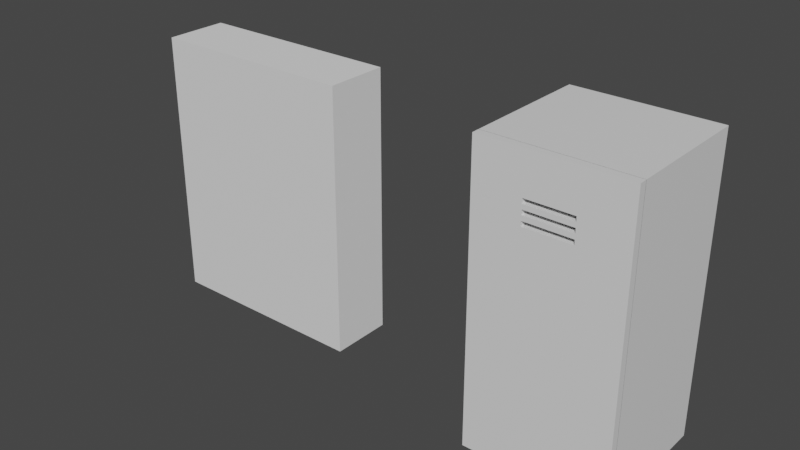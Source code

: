 # Source: Rero_Horror_004.blend  (saved by Blender 2.91.10; exported with 4.5.12 LTS)
import bpy
from mathutils import Matrix  # noqa: F401  (used for matrix-valued properties, if any)

bpy.ops.wm.read_factory_settings(use_empty=True)
scene = bpy.context.scene
scene.name = 'Scene'

# ---- collections
col_player = bpy.data.collections.new('Player'); scene.collection.children.link(col_player)

# ---- materials (node trees are filled in below, after node groups)
mat_mat_locker_01 = bpy.data.materials.new('mat_Locker_01')
mat_mat_locker_01.use_transparent_shadow = False

# ---- material node trees
mat_mat_locker_01.use_nodes = True; mat_mat_locker_01.node_tree.nodes.clear()
_N = mat_mat_locker_01.node_tree.nodes; _L = mat_mat_locker_01.node_tree.links
n0 = _N.new('ShaderNodeBsdfPrincipled'); n0.name = 'Principled BSDF'; n0.location = (10, 300)
n0.distribution = 'GGX'
n0.subsurface_method = 'BURLEY'
n0.inputs[3].default_value = 1.45
n0.inputs[27].default_value = (0.0, 0.0, 0.0, 1.0)
n0.inputs[28].default_value = 1.0
n1 = _N.new('ShaderNodeOutputMaterial'); n1.name = 'Material Output'; n1.location = (300, 300)
_L.new(n0.outputs[0], n1.inputs[0])
n1.is_active_output = True

# ---- world
world_world = bpy.data.worlds.new('World'); scene.world = world_world
world_world.use_nodes = True; world_world.node_tree.nodes.clear()
_N = world_world.node_tree.nodes; _L = world_world.node_tree.links
n0 = _N.new('ShaderNodeOutputWorld'); n0.name = 'World Output'; n0.location = (300, 300)
n1 = _N.new('ShaderNodeBackground'); n1.name = 'Background'; n1.location = (10, 300)
n1.inputs[0].default_value = (0.05088, 0.05088, 0.05088, 1.0)
_L.new(n1.outputs[0], n0.inputs[0])
n0.is_active_output = True
world_world.color = (0.05088, 0.05088, 0.05088)
world_world.use_sun_shadow = False
world_world.sun_shadow_jitter_overblur = 0.0

# ---- meshes
me_locker_01_mesh = bpy.data.meshes.new('Locker_01_Mesh')
me_locker_01_mesh.from_pydata([(-1.0, -1.0, 0.0), (-1.0, -1.0, 2.0), (-1.0, 1.0, 0.0), (-1.0, 1.0, 2.0), (1.0, -1.0, 0.0), (1.0, -1.0, 2.0), (1.0, 1.0, 0.0), (1.0, 1.0, 2.0)], [], [(0, 1, 3, 2), (2, 3, 7, 6), (6, 7, 5, 4), (2, 6, 4, 0), (7, 3, 1, 5)])
_uv = me_locker_01_mesh.uv_layers.new(name='UVMap')
_uv.uv.foreach_set('vector', [0.375, 0.0, 0.625, 0.0, 0.625, 0.25, 0.375, 0.25, 0.375, 0.25, 0.625, 0.25, 0.625, 0.5, 0.375, 0.5, 0.375, 0.5, 0.625, 0.5, 0.625, 0.75, 0.375, 0.75, 0.125, 0.5, 0.375, 0.5, 0.375, 0.75, 0.125, 0.75, 0.625, 0.5, 0.875, 0.5, 0.875, 0.75, 0.625, 0.75])
me_locker_01_mesh.materials.append(mat_mat_locker_01)
me_locker_01_mesh.use_remesh_fix_poles = True
me_locker_01_mesh.use_remesh_preserve_attributes = False
me_locker_01_mesh.use_mirror_vertex_groups = False
me_locker_01_mesh.update()
me_locker_01_mesh_001 = bpy.data.meshes.new('Locker_01_Mesh.001')
me_locker_01_mesh_001.from_pydata([(-1.0, -1.0, 0.0), (-1.0, -1.0, 2.0), (-1.0, 1.0, 0.0), (-1.0, 1.0, 2.0), (1.0, -1.0, 0.0), (1.0, -1.0, 2.0), (1.0, 1.0, 0.0), (1.0, 1.0, 2.0), (1.0, 1.0, 1.628), (1.0, 1.0, 1.661), (1.0, 1.0, 1.693), (1.0, 1.0, 1.726), (-1.0, 1.0, 1.563), (-1.0, 1.0, 1.596), (-1.0, 1.0, 1.628), (-1.0, 1.0, 1.661), (-1.0, 1.0, 1.693), (-1.0, 1.0, 1.726), (-1.0, -1.0, 1.726), (-1.0, -1.0, 1.693), (-1.0, -1.0, 1.661), (-1.0, -1.0, 1.628), (-1.0, -1.0, 1.596), (-1.0, -1.0, 1.563), (1.0, 1.0, 1.596), (1.0, 1.0, 1.563), (1.0, -1.0, 1.726), (1.0, -1.0, 1.693), (1.0, -1.0, 1.661), (1.0, -1.0, 1.628), (1.0, -1.0, 1.596), (1.0, -1.0, 1.563), (0.3333, 1.0, 0.0), (-0.3333, 1.0, 0.0), (-0.3333, 1.0, 2.0), (0.3333, 1.0, 2.0), (-0.3333, -1.0, 0.0), (0.3333, -1.0, 0.0), (0.3333, -1.0, 2.0), (-0.3333, -1.0, 2.0), (-0.3333, 1.0, 1.596), (0.3333, 1.0, 1.596), (-0.3333, 1.0, 1.563), (0.3333, 1.0, 1.563), (-0.3333, 1.0, 1.628), (0.3333, 1.0, 1.628), (-0.3333, 1.0, 1.661), (0.3333, 1.0, 1.661), (-0.3333, 1.0, 1.693), (0.3333, 1.0, 1.693), (-0.3333, 1.0, 1.726), (0.3333, 1.0, 1.726), (0.3333, -1.0, 1.563), (-0.3333, -1.0, 1.563), (0.3333, -1.0, 1.596), (-0.3333, -1.0, 1.596), (0.3333, -1.0, 1.628), (-0.3333, -1.0, 1.628), (0.3333, -1.0, 1.661), (-0.3333, -1.0, 1.661), (0.3333, -1.0, 1.693), (-0.3333, -1.0, 1.693), (0.3333, -1.0, 1.726), (-0.3333, -1.0, 1.726)], [], [(0, 23, 12, 2), (21, 20, 15, 14), (43, 41, 24, 25), (32, 6, 4, 37), (34, 3, 1, 39), (49, 51, 11, 10), (24, 8, 29, 30), (9, 10, 27, 28), (25, 24, 30, 31), (63, 39, 1, 18), (47, 49, 10, 9), (6, 25, 31, 4), (45, 47, 9, 8), (11, 7, 5, 26), (32, 43, 25, 6), (41, 45, 8, 24), (19, 18, 17, 16), (51, 35, 7, 11), (22, 21, 14, 13), (20, 19, 16, 15), (23, 22, 13, 12), (18, 1, 3, 17), (8, 9, 28, 29), (10, 11, 26, 27), (36, 53, 23, 0), (53, 55, 22, 23), (55, 57, 21, 22), (57, 59, 20, 21), (59, 61, 19, 20), (61, 63, 18, 19), (27, 26, 62, 60), (28, 27, 60, 58), (58, 60, 61, 59), (29, 28, 58, 56), (30, 29, 56, 54), (54, 56, 57, 55), (31, 30, 54, 52), (4, 31, 52, 37), (37, 52, 53, 36), (17, 3, 34, 50), (50, 34, 35, 51), (13, 14, 44, 40), (40, 44, 45, 41), (2, 12, 42, 33), (33, 42, 43, 32), (14, 15, 46, 44), (15, 16, 48, 46), (46, 48, 49, 47), (26, 5, 38, 62), (62, 38, 39, 63), (16, 17, 50, 48), (7, 35, 38, 5), (35, 34, 39, 38), (2, 33, 36, 0), (33, 32, 37, 36), (12, 13, 40, 42), (42, 53, 52, 43), (48, 61, 60, 49), (44, 57, 56, 45), (40, 41, 54, 55), (46, 47, 58, 59), (50, 51, 62, 63), (61, 48, 50, 63), (57, 44, 46, 59), (53, 42, 40, 55), (52, 54, 41, 43), (56, 58, 47, 45), (60, 62, 51, 49)])
_uv = me_locker_01_mesh_001.uv_layers.new(name='UVMap')
_uv.uv.foreach_set('vector', [0.375, 0.0, 0.4107, 0.0, 0.4107, 0.25, 0.375, 0.25, 0.4821, 0.0, 0.5179, 0.0, 0.5179, 0.25, 0.4821, 0.25, 0.4107, 0.4167, 0.4464, 0.4167, 0.4464, 0.5, 0.4107, 0.5, 0.2917, 0.5, 0.375, 0.5, 0.375, 0.75, 0.2917, 0.75, 0.7917, 0.5, 0.875, 0.5, 0.875, 0.75, 0.7917, 0.75, 0.5536, 0.4167, 0.5893, 0.4167, 0.5893, 0.5, 0.5536, 0.5, 0.4464, 0.5, 0.4821, 0.5, 0.4821, 0.75, 0.4464, 0.75, 0.5179, 0.5, 0.5536, 0.5, 0.5536, 0.75, 0.5179, 0.75, 0.4107, 0.5, 0.4464, 0.5, 0.4464, 0.75, 0.4107, 0.75, 0.7083, 0.75, 0.7917, 0.75, 0.875, 0.75, 0.7679, 0.75, 0.5179, 0.4167, 0.5536, 0.4167, 0.5536, 0.5, 0.5179, 0.5, 0.375, 0.5, 0.4107, 0.5, 0.4107, 0.75, 0.375, 0.75, 0.4821, 0.4167, 0.5179, 0.4167, 0.5179, 0.5, 0.4821, 0.5, 0.5893, 0.5, 0.625, 0.5, 0.625, 0.75, 0.5893, 0.75, 0.375, 0.4167, 0.4107, 0.4167, 0.4107, 0.5, 0.375, 0.5, 0.4464, 0.4167, 0.4821, 0.4167, 0.4821, 0.5, 0.4464, 0.5, 0.5536, 0.0, 0.5893, 0.0, 0.5893, 0.25, 0.5536, 0.25, 0.5893, 0.4167, 0.625, 0.4167, 0.625, 0.5, 0.5893, 0.5, 0.4464, 0.0, 0.4821, 0.0, 0.4821, 0.25, 0.4464, 0.25, 0.5179, 0.0, 0.5536, 0.0, 0.5536, 0.25, 0.5179, 0.25, 0.4107, 0.0, 0.4464, 0.0, 0.4464, 0.25, 0.4107, 0.25, 0.5893, 0.0, 0.625, 0.0, 0.625, 0.25, 0.5893, 0.25, 0.4821, 0.5, 0.5179, 0.5, 0.5179, 0.75, 0.4821, 0.75, 0.5536, 0.5, 0.5893, 0.5, 0.5893, 0.75, 0.5536, 0.75, 0.2083, 0.75, 0.2917, 0.75, 0.2321, 0.75, 0.125, 0.75, 0.2917, 0.75, 0.375, 0.75, 0.3393, 0.75, 0.2321, 0.75, 0.375, 0.75, 0.4583, 0.75, 0.4464, 0.75, 0.3393, 0.75, 0.4583, 0.75, 0.5417, 0.75, 0.5536, 0.75, 0.4464, 0.75, 0.5417, 0.75, 0.625, 0.75, 0.6607, 0.75, 0.5536, 0.75, 0.625, 0.75, 0.7083, 0.75, 0.7679, 0.75, 0.6607, 0.75, 0.5536, 0.75, 0.5893, 0.75, 0.6488, 0.75, 0.5893, 0.75, 0.5179, 0.75, 0.5536, 0.75, 0.5893, 0.75, 0.5298, 0.75, 0.5298, 0.75, 0.5893, 0.75, 0.625, 0.75, 0.5417, 0.75, 0.4821, 0.75, 0.5179, 0.75, 0.5298, 0.75, 0.4702, 0.75, 0.4464, 0.75, 0.4821, 0.75, 0.4702, 0.75, 0.4107, 0.75, 0.4107, 0.75, 0.4702, 0.75, 0.4583, 0.75, 0.375, 0.75, 0.4107, 0.75, 0.4464, 0.75, 0.4107, 0.75, 0.3512, 0.75, 0.375, 0.75, 0.4107, 0.75, 0.3512, 0.75, 0.2917, 0.75, 0.2917, 0.75, 0.3512, 0.75, 0.2917, 0.75, 0.2083, 0.75, 0.5893, 0.25, 0.625, 0.25, 0.625, 0.3333, 0.5893, 0.3333, 0.5893, 0.3333, 0.625, 0.3333, 0.625, 0.4167, 0.5893, 0.4167, 0.4464, 0.25, 0.4821, 0.25, 0.4821, 0.3333, 0.4464, 0.3333, 0.4464, 0.3333, 0.4821, 0.3333, 0.4821, 0.4167, 0.4464, 0.4167, 0.375, 0.25, 0.4107, 0.25, 0.4107, 0.3333, 0.375, 0.3333, 0.375, 0.3333, 0.4107, 0.3333, 0.4107, 0.4167, 0.375, 0.4167, 0.4821, 0.25, 0.5179, 0.25, 0.5179, 0.3333, 0.4821, 0.3333, 0.5179, 0.25, 0.5536, 0.25, 0.5536, 0.3333, 0.5179, 0.3333, 0.5179, 0.3333, 0.5536, 0.3333, 0.5536, 0.4167, 0.5179, 0.4167, 0.5893, 0.75, 0.625, 0.75, 0.7083, 0.75, 0.6488, 0.75, 0.6488, 0.75, 0.7083, 0.75, 0.7917, 0.75, 0.7083, 0.75, 0.5536, 0.25, 0.5893, 0.25, 0.5893, 0.3333, 0.5536, 0.3333, 0.625, 0.5, 0.7083, 0.5, 0.7083, 0.75, 0.625, 0.75, 0.7083, 0.5, 0.7917, 0.5, 0.7917, 0.75, 0.7083, 0.75, 0.125, 0.5, 0.2083, 0.5, 0.2083, 0.75, 0.125, 0.75, 0.2083, 0.5, 0.2917, 0.5, 0.2917, 0.75, 0.2083, 0.75, 0.4107, 0.25, 0.4464, 0.25, 0.4464, 0.3333, 0.4107, 0.3333, 0.4107, 0.3333, 0.2917, 0.75, 0.3512, 0.75, 0.4107, 0.4167, 0.5536, 0.3333, 0.625, 0.75, 0.5893, 0.75, 0.5536, 0.4167, 0.4821, 0.3333, 0.4583, 0.75, 0.4702, 0.75, 0.4821, 0.4167, 0.4464, 0.3333, 0.4464, 0.4167, 0.4107, 0.75, 0.375, 0.75, 0.5179, 0.3333, 0.5179, 0.4167, 0.5298, 0.75, 0.5417, 0.75, 0.5893, 0.3333, 0.5893, 0.4167, 0.6488, 0.75, 0.7083, 0.75, 0.625, 0.75, 0.5536, 0.3333, 0.5893, 0.3333, 0.7083, 0.75, 0.4583, 0.75, 0.4821, 0.3333, 0.5179, 0.3333, 0.5417, 0.75, 0.2917, 0.75, 0.4107, 0.3333, 0.4464, 0.3333, 0.375, 0.75, 0.3512, 0.75, 0.4107, 0.75, 0.4464, 0.4167, 0.4107, 0.4167, 0.4702, 0.75, 0.5298, 0.75, 0.5179, 0.4167, 0.4821, 0.4167, 0.5893, 0.75, 0.6488, 0.75, 0.5893, 0.4167, 0.5536, 0.4167])
me_locker_01_mesh_001.materials.append(mat_mat_locker_01)
me_locker_01_mesh_001.use_remesh_fix_poles = True
me_locker_01_mesh_001.use_remesh_preserve_attributes = False
me_locker_01_mesh_001.use_mirror_vertex_groups = False
me_locker_01_mesh_001.update()
me_player_height_mesh = bpy.data.meshes.new('Player_Height_Mesh')
me_player_height_mesh.from_pydata([(-1.0, -1.0, 0.0), (-1.0, -1.0, 2.0), (-1.0, 1.0, 0.0), (-1.0, 1.0, 2.0), (1.0, -1.0, 0.0), (1.0, -1.0, 2.0), (1.0, 1.0, 0.0), (1.0, 1.0, 2.0)], [], [(0, 1, 3, 2), (2, 3, 7, 6), (6, 7, 5, 4), (4, 5, 1, 0), (2, 6, 4, 0), (7, 3, 1, 5)])
_uv = me_player_height_mesh.uv_layers.new(name='UVMap')
_uv.uv.foreach_set('vector', [0.375, 0.0, 0.625, 0.0, 0.625, 0.25, 0.375, 0.25, 0.375, 0.25, 0.625, 0.25, 0.625, 0.5, 0.375, 0.5, 0.375, 0.5, 0.625, 0.5, 0.625, 0.75, 0.375, 0.75, 0.375, 0.75, 0.625, 0.75, 0.625, 1.0, 0.375, 1.0, 0.125, 0.5, 0.375, 0.5, 0.375, 0.75, 0.125, 0.75, 0.625, 0.5, 0.875, 0.5, 0.875, 0.75, 0.625, 0.75])
me_player_height_mesh.use_remesh_fix_poles = True
me_player_height_mesh.use_remesh_preserve_attributes = False
me_player_height_mesh.use_mirror_vertex_groups = False
me_player_height_mesh.update()

# ---- objects
ob_locker_01 = bpy.data.objects.new('Locker_01', me_locker_01_mesh)
ob_locker_door = bpy.data.objects.new('Locker_Door', me_locker_01_mesh_001)
ob_player_height = bpy.data.objects.new('Player_Height', me_player_height_mesh)

# ---- transforms, parenting, visibility, modifiers, constraints
ob_locker_01.location = (0.0, 0.0, 0.0)
ob_locker_01.scale = (0.4637, 0.4186, 0.9592)
ob_locker_01.lineart.crease_threshold = 0.0
_m = ob_locker_01.modifiers.new('Solidify', 'SOLIDIFY')
_m.thickness = 0.04
_m.use_even_offset = True
ob_locker_door.location = (0.0, -0.443, 0.0)
ob_locker_door.scale = (0.4637, 0.02594, 0.9592)
ob_locker_door.lineart.crease_threshold = 0.0
ob_player_height.location = (-2.349, 0.0, 0.0)
ob_player_height.scale = (0.7049, 0.2106, 0.9056)
ob_player_height.lineart.crease_threshold = 0.0

# ---- collection membership
scene.collection.objects.link(ob_locker_01)
scene.collection.objects.link(ob_locker_door)
col_player.objects.link(ob_player_height)

# ---- scene / render settings (as saved in the file)
scene.frame_start = 1; scene.frame_end = 30; scene.frame_set(3)
scene.render.engine = 'BLENDER_EEVEE_NEXT'
scene.render.fps = 25
scene.cycles.use_denoising = False
scene.cycles.samples = 128
scene.cycles.sampling_pattern = 'TABULATED_SOBOL'
scene.cycles.use_adaptive_sampling = False
scene.cycles.use_light_tree = False
scene.view_settings.view_transform = 'Filmic'
bpy.context.view_layer.update()

# ---- added for rendering (the .blend has no active camera and no usable light): camera, sun
cam_auto = bpy.data.cameras.new('AutoCamera')
cam_auto.lens = 50.0
cam_auto.sensor_width = 36.0
cam_auto.clip_end = 1000.0
ob_auto_camera = bpy.data.objects.new('AutoCamera', cam_auto)
scene.collection.objects.link(ob_auto_camera)
ob_auto_camera.location = (2.502, -4.58174, 3.99694)
ob_auto_camera.rotation_euler = (1.09748, -7.21219e-08, 0.694738)
scene.camera = ob_auto_camera
light_auto_sun = bpy.data.lights.new('AutoSun', 'SUN')
light_auto_sun.energy = 3.0
light_auto_sun.angle = 0.0523599
ob_auto_sun = bpy.data.objects.new('AutoSun', light_auto_sun)
scene.collection.objects.link(ob_auto_sun)
ob_auto_sun.rotation_euler = (0.872665, 0.174533, 0.523599)
bpy.context.view_layer.update()
